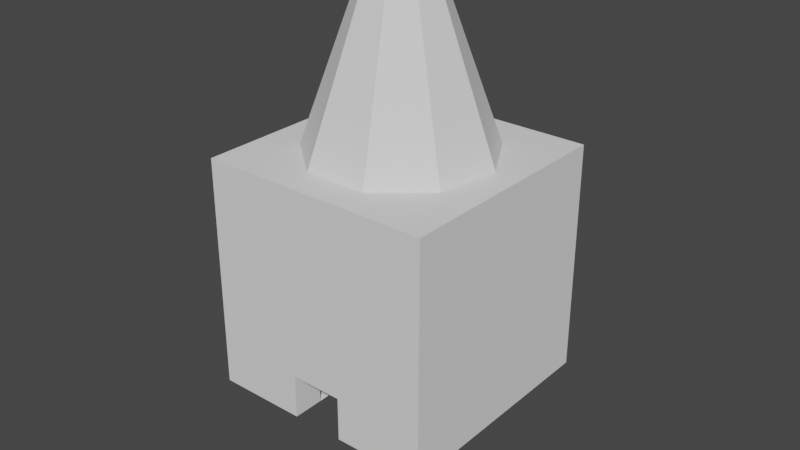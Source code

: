 # Source: Furnace_2.blend  (saved by Blender 5.1.30; exported with 4.5.12 LTS)
import bpy
from mathutils import Matrix  # noqa: F401  (used for matrix-valued properties, if any)

bpy.ops.wm.read_factory_settings(use_empty=True)
scene = bpy.context.scene
scene.name = 'Scene'

# ---- collections
col_collection = bpy.data.collections.new('Collection'); scene.collection.children.link(col_collection)

# ---- world
world_world = bpy.data.worlds.new('World'); scene.world = world_world
world_world.use_nodes = True; world_world.node_tree.nodes.clear()
_N = world_world.node_tree.nodes; _L = world_world.node_tree.links
n0 = _N.new('ShaderNodeOutputWorld'); n0.name = 'World Output'; n0.location = (300, 300)
n1 = _N.new('ShaderNodeBackground'); n1.name = 'Background'; n1.location = (10, 300)
n1.inputs[0].default_value = (0.05088, 0.05088, 0.05088, 1.0)
_L.new(n1.outputs[0], n0.inputs[0])
n0.is_active_output = True
world_world.color = (0.05088, 0.05088, 0.05088)
world_world.use_sun_shadow = False
world_world.sun_shadow_jitter_overblur = 0.0

# ---- meshes
me_cube_002 = bpy.data.meshes.new('Cube.002')
me_cube_002.from_pydata([(-0.2402, 1.0, 1.0), (0.2077, 1.0, 1.0), (0.1074, 0.1655, 1.0), (0.1741, 0.05012, 1.0), (0.1509, -0.08115, 1.0), (0.04884, -0.1668, 1.0), (-0.08445, -0.1668, 1.0), (-0.1866, -0.08115, 1.0), (-0.2097, 0.05012, 1.0), (-1.016, -1.0, -1.0), (-1.016, -1.0, 1.0), (-1.016, 1.0, -1.0), (-1.016, 1.0, 1.0), (0.9837, -1.0, -1.0), (0.9837, -1.0, 1.0), (0.9837, 1.0, -1.0), (0.9837, 1.0, 1.0), (-0.2402, -1.0, -1.0), (0.2077, -1.0, -1.0), (0.2077, -1.0, -0.6229), (-0.2402, -1.0, -0.6229), (0.2077, 0.782, 0.5811), (-0.2402, 0.782, 0.5811), (0.2077, -0.7292, -0.6229), (-0.2402, -0.73, -1.0), (-0.2402, -0.7292, -0.6229), (0.2077, -0.73, -1.0), (-0.8206, -0.73, -1.0), (0.9837, 1.0, 1.0), (0.9837, -1.0, 1.0), (0.7881, -0.73, -1.0), (-0.8206, 0.782, -1.0), (0.7881, 0.782, -1.0), (-0.8206, -0.73, 0.5811), (0.7881, -0.73, 0.5811), (-0.8206, 0.782, 0.5811), (0.7881, 0.782, 0.5811), (-0.0178, 0.2111, 1.0), (-0.1431, 0.1655, 1.0), (-1.016, -1.0, 1.0), (-1.016, 1.0, 1.0)], [], [(9, 10, 12, 11), (13, 14, 29, 10, 9, 17, 20, 19, 18), (31, 32, 36, 21, 22, 35), (28, 16, 15, 11, 12), (14, 13, 15, 16), (19, 20, 25, 23), (18, 19, 23, 26), (20, 17, 24, 25), (2, 3, 1, 0, 8, 38, 37), (32, 30, 34, 36), (23, 25, 24, 27, 33, 34, 30, 26), (29, 28, 1, 3, 4, 5, 6, 7, 8, 0, 40, 39), (27, 31, 35, 33)])
_uv = me_cube_002.uv_layers.new(name='UVMap')
_uv.uv.foreach_set('vector', [0.375, 0.0, 0.625, 0.0, 0.625, 0.25, 0.375, 0.25, 0.375, 0.75, 0.625, 0.75, 0.625, 0.7917, 0.625, 1.0, 0.375, 1.0, 0.375, 0.9167, 0.4221, 0.9167, 0.4221, 0.8333, 0.375, 0.8333, 0.1667, 0.5484, 0.3333, 0.5484, 0.3333, 0.5484, 0.2917, 0.75, 0.2083, 0.7009, 0.1667, 0.5484, 0.625, 0.4583, 0.625, 0.5, 0.375, 0.5, 0.375, 0.25, 0.625, 0.25, 0.625, 0.75, 0.375, 0.75, 0.375, 0.5, 0.625, 0.5, 0.4221, 0.8333, 0.4221, 0.9167, 0.4221, 0.9167, 0.4221, 0.8333, 0.375, 0.8333, 0.4221, 0.8333, 0.4221, 0.8333, 0.375, 0.8333, 0.4221, 0.9167, 0.375, 0.9167, 0.375, 0.9167, 0.4221, 0.9167, 0.3339, 0.7852, 0.3516, 0.7915, 0.2917, 0.75, 0.2083, 0.7009, 0.3147, 0.8043, 0.3061, 0.7876, 0.3148, 0.7819, 0.3333, 0.5484, 0.3333, 0.7232, 0.3333, 0.7232, 0.3333, 0.5484, 0.4221, 0.8333, 0.4221, 0.9167, 0.375, 0.9167, 0.1667, 0.7232, 0.1667, 0.7232, 0.3333, 0.7232, 0.3333, 0.7232, 0.2917, 0.7381, 0.3333, 0.7232, 0.3333, 0.5484, 0.2917, 0.75, 0.3516, 0.7915, 0.3616, 0.8008, 0.3624, 0.8142, 0.3534, 0.8247, 0.3347, 0.821, 0.3147, 0.8043, 0.2083, 0.7009, 0.1667, 0.5484, 0.1667, 0.7232, 0.1667, 0.7232, 0.1667, 0.5484, 0.1667, 0.5484, 0.1667, 0.7232])
me_cube_002.update()
me_circle_006 = bpy.data.meshes.new('Circle.006')
me_circle_006.from_pydata([(-0.1585, 0.3514, 2.063), (-1.796e-07, 0.409, 2.063), (-0.2428, 0.2053, 2.063), (-0.2135, 0.03926, 2.063), (-0.08432, -0.06914, 2.063), (0.08432, -0.06914, 2.063), (0.2135, 0.03926, 2.063), (0.2428, 0.2053, 2.063), (0.1585, 0.3514, 2.063), (-0.6428, 0.9286, -0.01715), (0.0, 1.163, -0.01715), (-0.9848, 0.3362, -0.01715), (-0.866, -0.3375, -0.01715), (-0.342, -0.7772, -0.01715), (0.342, -0.7772, -0.01715), (0.866, -0.3375, -0.01715), (0.9848, 0.3362, -0.01715), (0.6428, 0.9286, -0.01715), (-0.2121, 0.4153, -0.5471), (-1.821e-07, 0.4925, -0.5471), (-0.325, 0.2198, -0.5471), (-0.2858, -0.002496, -0.5471), (-0.1129, -0.1476, -0.5471), (0.1129, -0.1476, -0.5471), (0.2858, -0.002496, -0.5471), (0.325, 0.2198, -0.5471), (0.2121, 0.4153, -0.5471)], [], [(14, 15, 6, 5), (11, 12, 3, 2), (15, 16, 7, 6), (12, 13, 4, 3), (10, 9, 0, 1), (16, 17, 8, 7), (13, 14, 5, 4), (9, 11, 2, 0), (17, 10, 1, 8), (19, 26, 8, 1), (26, 25, 7, 8), (25, 24, 6, 7), (24, 23, 5, 6), (23, 22, 4, 5), (22, 21, 3, 4), (21, 20, 2, 3), (20, 18, 0, 2), (18, 19, 1, 0)])
_uv = me_circle_006.uv_layers.new(name='UVMap')
_uv.uv.foreach_set('vector', [0.0, 0.0, 0.0, 0.0, 0.0, 0.0, 0.0, 0.0, 0.0, 0.0, 0.0, 0.0, 0.0, 0.0, 0.0, 0.0, 0.0, 0.0, 0.0, 0.0, 0.0, 0.0, 0.0, 0.0, 0.0, 0.0, 0.0, 0.0, 0.0, 0.0, 0.0, 0.0, 0.0, 0.0, 0.0, 0.0, 0.0, 0.0, 0.0, 0.0, 0.0, 0.0, 0.0, 0.0, 0.0, 0.0, 0.0, 0.0, 0.0, 0.0, 0.0, 0.0, 0.0, 0.0, 0.0, 0.0, 0.0, 0.0, 0.0, 0.0, 0.0, 0.0, 0.0, 0.0, 0.0, 0.0, 0.0, 0.0, 0.0, 0.0, 0.0, 0.0, 0.0, 0.0, 0.0, 0.0, 0.0, 0.0, 0.0, 0.0, 0.0, 0.0, 0.0, 0.0, 0.0, 0.0, 0.0, 0.0, 0.0, 0.0, 0.0, 0.0, 0.0, 0.0, 0.0, 0.0, 0.0, 0.0, 0.0, 0.0, 0.0, 0.0, 0.0, 0.0, 0.0, 0.0, 0.0, 0.0, 0.0, 0.0, 0.0, 0.0, 0.0, 0.0, 0.0, 0.0, 0.0, 0.0, 0.0, 0.0, 0.0, 0.0, 0.0, 0.0, 0.0, 0.0, 0.0, 0.0, 0.0, 0.0, 0.0, 0.0, 0.0, 0.0, 0.0, 0.0, 0.0, 0.0, 0.0, 0.0, 0.0, 0.0, 0.0, 0.0])
me_circle_006.update()
me_plane = bpy.data.meshes.new('Plane')
me_plane.from_pydata([(0.8016, -1.277, 0.0), (0.8016, 0.0, 0.0), (0.0, 0.0, 0.0), (1.869, -1.277, 0.344), (1.731, 0.0, 0.344), (2.879, -1.277, 0.344), (2.879, 0.0, 0.344), (1.731, 2.673, 1.573), (2.879, 2.673, 1.573), (1.731, 4.13, 1.573), (2.879, 4.13, 1.573), (1.131, 2.679, 1.569), (1.131, 4.136, 1.569), (0.0, 2.679, 1.569), (0.0, 4.136, 1.569), (0.8016, 0.0, 1.35), (0.0, 0.0, 1.35), (1.193, 0.0, 1.35), (1.731, 0.0, 1.694), (1.731, 2.673, 2.923), (1.131, 2.673, 2.923), (1.731, 2.673, 5.66), (1.131, 2.673, 5.66), (2.879, 2.673, 2.923), (2.879, 2.673, 5.66), (2.879, 0.0, 1.694), (2.879, -1.277, 1.694), (1.869, -1.277, 1.694), (1.193, -1.277, 1.35), (0.8016, -1.277, 1.35), (0.0, -1.277, 1.35), (0.3139, 0.514, 5.66), (0.8032, 0.9246, 5.66), (0.9142, 1.554, 5.66), (0.0, 0.514, 5.66), (0.3139, 0.514, 2.923), (0.8032, 0.9246, 2.923), (0.9142, 1.554, 2.923), (0.0, 0.514, 2.923), (0.3139, 0.514, 1.569), (0.8032, 0.9246, 1.569), (0.9142, 1.554, 1.569), (0.0, 0.514, 1.569), (1.731, 4.13, 5.66), (1.131, 4.13, 5.66), (2.879, 4.13, 5.66), (0.0, 2.673, 5.66), (0.0, 4.13, 5.66), (0.0, 2.325, 5.66), (0.5948, 2.107, 5.66), (-0.8016, -1.277, 0.0), (-0.8016, 0.0, 0.0), (-1.869, -1.277, 0.344), (-1.731, 0.0, 0.344), (-2.879, -1.277, 0.344), (-2.879, 0.0, 0.344), (-1.731, 2.673, 1.573), (-2.879, 2.673, 1.573), (-1.731, 4.13, 1.573), (-2.879, 4.13, 1.573), (-1.131, 2.679, 1.569), (-1.131, 4.136, 1.569), (-0.8016, 0.0, 1.35), (-1.193, 0.0, 1.35), (-1.731, 0.0, 1.694), (-1.731, 2.673, 2.923), (-1.131, 2.673, 2.923), (-1.731, 2.673, 5.66), (-1.131, 2.673, 5.66), (-2.879, 2.673, 2.923), (-2.879, 2.673, 5.66), (-2.879, 0.0, 1.694), (-2.879, -1.277, 1.694), (-1.869, -1.277, 1.694), (-1.193, -1.277, 1.35), (-0.8016, -1.277, 1.35), (-0.3139, 0.514, 5.66), (-0.8032, 0.9246, 5.66), (-0.9142, 1.554, 5.66), (-0.3139, 0.514, 2.923), (-0.8032, 0.9246, 2.923), (-0.9142, 1.554, 2.923), (-0.3139, 0.514, 1.569), (-0.8032, 0.9246, 1.569), (-0.9142, 1.554, 1.569), (-1.731, 4.13, 5.66), (-1.131, 4.13, 5.66), (-2.879, 4.13, 5.66), (-0.5948, 2.107, 5.66), (-0.001179, 0.7371, 1.569), (0.6559, 1.377, 1.569), (0.3838, 0.7753, 1.569), (0.5292, 1.554, 1.569), (0.2708, 1.914, 1.569), (0.003866, 1.887, 1.569), (0.2842, 1.368, -3.203), (-0.6585, 1.247, 1.569), (-0.5197, 1.554, 1.569), (-0.2734, 0.7101, 1.569), (-0.3864, 1.848, 1.569), (-0.0002571, 1.09, -3.203), (0.1664, 1.107, -3.203), (0.2294, 1.444, -3.203), (0.1175, 1.6, -3.203), (0.001927, 1.588, -3.203), (-0.2848, 1.311, -3.203), (-0.2247, 1.444, -3.203), (-0.1181, 1.079, -3.203), (-0.167, 1.572, -3.203), (0.4551, 1.372, 0.8456), (0.2664, 0.9545, 0.8456), (-0.1895, 0.9093, 0.8456), (-0.4566, 1.281, 0.8456), (0.002819, 1.726, 0.8456), (0.188, 1.744, 0.8456), (0.3672, 1.494, 0.8456), (-0.000681, 0.928, 0.8456), (-0.3603, 1.494, 0.8456), (-0.2679, 1.699, 0.8456), (0.3297, 0.8579, 1.363), (-0.5655, 1.263, 1.363), (0.2327, 1.836, 1.363), (-0.0009496, 0.825, 1.363), (-0.3318, 1.78, 1.363), (0.5634, 1.375, 1.363), (-0.2347, 0.8018, 1.363), (0.003384, 1.813, 1.363), (0.4546, 1.526, 1.363), (-0.4463, 1.526, 1.363), (0.4155, 1.371, -0.09222), (-0.173, 0.9485, -0.09222), (0.002612, 1.694, -0.09222), (0.3353, 1.483, -0.09222), (-0.3289, 1.483, -0.09222), (0.2432, 0.9898, -0.09222), (-0.4168, 1.288, -0.09222), (0.1717, 1.711, -0.09222), (-0.0005828, 0.9656, -0.09222), (-0.2445, 1.669, -0.09222)], [], [(1, 0, 3, 4), (4, 3, 5, 6), (4, 6, 8, 7), (7, 8, 10, 9), (7, 9, 12, 11), (11, 12, 14, 13), (2, 1, 15, 16), (17, 15, 1, 4, 18), (19, 18, 4, 7), (11, 20, 19, 7), (19, 20, 22, 21), (19, 21, 24, 23), (25, 18, 19, 23), (16, 15, 29, 30), (15, 17, 28, 29), (17, 18, 27, 28), (26, 27, 18, 25), (32, 33, 37, 36), (31, 32, 36, 35), (34, 31, 35, 38), (20, 37, 33, 22), (36, 37, 41, 40), (35, 36, 40, 39), (38, 35, 39, 42), (11, 41, 37, 20), (42, 39, 40, 41, 92, 90, 91, 89), (92, 41, 11, 13, 94, 93), (24, 21, 43, 45), (21, 22, 44, 43), (44, 22, 46, 47), (48, 46, 22, 33, 49), (51, 53, 52, 50), (53, 55, 54, 52), (53, 56, 57, 55), (56, 58, 59, 57), (56, 60, 61, 58), (60, 13, 14, 61), (2, 16, 62, 51), (63, 64, 53, 51, 62), (65, 56, 53, 64), (60, 56, 65, 66), (65, 67, 68, 66), (65, 69, 70, 67), (71, 69, 65, 64), (16, 30, 75, 62), (62, 75, 74, 63), (63, 74, 73, 64), (72, 71, 64, 73), (77, 80, 81, 78), (76, 79, 80, 77), (34, 38, 79, 76), (66, 68, 78, 81), (80, 83, 84, 81), (79, 82, 83, 80), (38, 42, 82, 79), (60, 66, 81, 84), (97, 84, 83, 82, 42, 89, 98, 96), (13, 60, 84, 97, 99, 94), (70, 87, 85, 67), (67, 85, 86, 68), (86, 47, 46, 68), (88, 78, 68, 46, 48), (134, 129, 95, 101), (135, 130, 107, 105), (136, 131, 104, 103), (129, 132, 102, 95), (132, 136, 103, 102), (137, 134, 101, 100), (138, 133, 106, 108), (131, 138, 108, 104), (130, 137, 100, 107), (133, 135, 105, 106), (128, 120, 112, 117), (125, 122, 116, 111), (126, 123, 118, 113), (123, 128, 117, 118), (122, 119, 110, 116), (127, 121, 114, 115), (124, 127, 115, 109), (121, 126, 113, 114), (120, 125, 111, 112), (119, 124, 109, 110), (91, 90, 124, 119), (96, 98, 125, 120), (93, 94, 126, 121), (90, 92, 127, 124), (92, 93, 121, 127), (89, 91, 119, 122), (99, 97, 128, 123), (94, 99, 123, 126), (98, 89, 122, 125), (97, 96, 120, 128), (117, 112, 135, 133), (111, 116, 137, 130), (113, 118, 138, 131), (118, 117, 133, 138), (116, 110, 134, 137), (115, 114, 136, 132), (109, 115, 132, 129), (114, 113, 131, 136), (112, 111, 130, 135), (110, 109, 129, 134)])
_uv = me_plane.uv_layers.new(name='UVMap')
_uv.uv.foreach_set('vector', [1.0, 1.0, 1.0, 0.0, 1.0, 0.0, 1.0, 1.0, 1.0, 1.0, 1.0, 0.0, 1.0, 0.0, 1.0, 1.0, 1.0, 1.0, 1.0, 1.0, 1.0, 1.0, 1.0, 1.0, 1.0, 1.0, 1.0, 1.0, 1.0, 1.0, 1.0, 1.0, 1.0, 1.0, 1.0, 1.0, 1.0, 1.0, 1.0, 1.0, 1.0, 1.0, 1.0, 1.0, 1.0, 1.0, 1.0, 1.0, 0.5, 1.0, 1.0, 1.0, 1.0, 1.0, 0.5, 1.0, 0.0, 0.0, 1.0, 1.0, 1.0, 1.0, 1.0, 1.0, 0.0, 0.0, 0.0, 0.0, 0.0, 0.0, 1.0, 1.0, 1.0, 1.0, 1.0, 1.0, 0.0, 0.0, 0.0, 0.0, 1.0, 1.0, 0.0, 0.0, 0.0, 0.0, 0.0, 0.0, 0.0, 0.0, 0.0, 0.0, 0.0, 0.0, 0.0, 0.0, 0.0, 0.0, 0.0, 0.0, 0.0, 0.0, 0.0, 0.0, 0.0, 0.0, 0.5, 1.0, 1.0, 1.0, 0.0, 0.0, 0.0, 0.0, 1.0, 1.0, 0.0, 0.0, 0.0, 0.0, 0.0, 0.0, 0.0, 0.0, 0.0, 0.0, 0.0, 0.0, 0.0, 0.0, 0.0, 0.0, 0.0, 0.0, 0.0, 0.0, 0.0, 0.0, 0.0, 0.0, 0.0, 0.0, 0.0, 0.0, 0.0, 0.0, 0.0, 0.0, 0.0, 0.0, 0.0, 0.0, 0.0, 0.0, 0.0, 0.0, 0.0, 0.0, 0.0, 0.0, 0.0, 0.0, 0.0, 0.0, 0.0, 0.0, 0.0, 0.0, 0.0, 0.0, 0.0, 0.0, 0.0, 0.0, 0.0, 0.0, 0.0, 0.0, 0.0, 0.0, 0.0, 0.0, 0.0, 0.0, 0.0, 0.0, 0.0, 0.0, 0.0, 0.0, 0.0, 0.0, 0.0, 0.0, 1.0, 1.0, 0.0, 0.0, 0.0, 0.0, 0.0, 0.0, 0.0, 0.0, 0.0, 0.0, 0.0, 0.0, 0.0, 0.0, 0.0, 0.0, 0.0, 0.0, 0.0, 0.0, 0.0, 0.0, 0.0, 0.0, 0.0, 0.0, 1.0, 1.0, 1.0, 1.0, 0.2957, 0.2957, 0.3199, 0.3199, 0.0, 0.0, 0.0, 0.0, 0.0, 0.0, 0.0, 0.0, 0.0, 0.0, 0.0, 0.0, 0.0, 0.0, 0.0, 0.0, 0.0, 0.0, 0.0, 0.0, 0.0, 0.0, 0.0, 0.0, 0.0, 0.0, 0.0, 0.0, 0.0, 0.0, 0.0, 0.0, 0.0, 0.0, 1.0, 1.0, 1.0, 1.0, 1.0, 0.0, 1.0, 0.0, 1.0, 1.0, 1.0, 1.0, 1.0, 0.0, 1.0, 0.0, 1.0, 1.0, 1.0, 1.0, 1.0, 1.0, 1.0, 1.0, 1.0, 1.0, 1.0, 1.0, 1.0, 1.0, 1.0, 1.0, 1.0, 1.0, 1.0, 1.0, 1.0, 1.0, 1.0, 1.0, 1.0, 1.0, 1.0, 1.0, 1.0, 1.0, 1.0, 1.0, 0.5, 1.0, 0.5, 1.0, 1.0, 1.0, 1.0, 1.0, 0.0, 0.0, 0.0, 0.0, 1.0, 1.0, 1.0, 1.0, 1.0, 1.0, 0.0, 0.0, 1.0, 1.0, 1.0, 1.0, 0.0, 0.0, 1.0, 1.0, 1.0, 1.0, 0.0, 0.0, 0.0, 0.0, 0.0, 0.0, 0.0, 0.0, 0.0, 0.0, 0.0, 0.0, 0.0, 0.0, 0.0, 0.0, 0.0, 0.0, 0.0, 0.0, 0.0, 0.0, 0.0, 0.0, 0.0, 0.0, 0.0, 0.0, 0.5, 1.0, 0.0, 0.0, 0.0, 0.0, 1.0, 1.0, 1.0, 1.0, 0.0, 0.0, 0.0, 0.0, 0.0, 0.0, 0.0, 0.0, 0.0, 0.0, 0.0, 0.0, 0.0, 0.0, 0.0, 0.0, 0.0, 0.0, 0.0, 0.0, 0.0, 0.0, 0.0, 0.0, 0.0, 0.0, 0.0, 0.0, 0.0, 0.0, 0.0, 0.0, 0.0, 0.0, 0.0, 0.0, 0.0, 0.0, 0.0, 0.0, 0.0, 0.0, 0.0, 0.0, 0.0, 0.0, 0.0, 0.0, 0.0, 0.0, 0.0, 0.0, 0.0, 0.0, 0.0, 0.0, 0.0, 0.0, 0.0, 0.0, 0.0, 0.0, 0.0, 0.0, 0.0, 0.0, 0.0, 0.0, 0.0, 0.0, 0.0, 0.0, 0.0, 0.0, 0.0, 0.0, 0.0, 0.0, 1.0, 1.0, 0.0, 0.0, 0.0, 0.0, 0.0, 0.0, 0.0, 0.0, 0.0, 0.0, 0.0, 0.0, 0.0, 0.0, 0.0, 0.0, 0.0, 0.0, 0.0, 0.0, 0.0, 0.0, 1.0, 1.0, 1.0, 1.0, 0.0, 0.0, 0.0, 0.0, 0.2619, 0.2619, 0.2964, 0.2964, 0.0, 0.0, 0.0, 0.0, 0.0, 0.0, 0.0, 0.0, 0.0, 0.0, 0.0, 0.0, 0.0, 0.0, 0.0, 0.0, 0.0, 0.0, 0.0, 0.0, 0.0, 0.0, 0.0, 0.0, 0.0, 0.0, 0.0, 0.0, 0.0, 0.0, 0.0, 0.0, 0.0, 0.0, 0.0, 0.0, 0.0, 0.0, 0.0, 0.0, 0.0, 0.0, 0.0, 0.0, 0.0, 0.0, 0.0, 0.0, 0.0, 0.0, 0.3199, 0.3199, 0.296, 0.296, 0.2957, 0.2957, 0.3199, 0.3199, 0.0, 0.0, 0.0, 0.0, 0.0, 0.0, 0.0, 0.0, 0.0, 0.0, 0.3199, 0.3199, 0.3199, 0.3199, 0.0, 0.0, 0.0, 0.0, 0.0, 0.0, 0.0, 0.0, 0.0, 0.0, 0.2619, 0.2619, 0.0, 0.0, 0.0, 0.0, 0.2619, 0.2619, 0.296, 0.296, 0.2619, 0.2619, 0.2619, 0.2619, 0.2964, 0.2964, 0.0, 0.0, 0.0, 0.0, 0.0, 0.0, 0.0, 0.0, 0.0, 0.0, 0.0, 0.0, 0.0, 0.0, 0.0, 0.0, 0.0, 0.0, 0.0, 0.0, 0.0, 0.0, 0.0, 0.0, 0.0, 0.0, 0.0, 0.0, 0.0, 0.0, 0.0, 0.0, 0.296, 0.296, 0.2619, 0.2619, 0.2619, 0.2619, 0.296, 0.296, 0.2619, 0.2619, 0.0, 0.0, 0.0, 0.0, 0.2619, 0.2619, 0.0, 0.0, 0.0, 0.0, 0.0, 0.0, 0.0, 0.0, 0.0, 0.0, 0.3199, 0.3199, 0.3199, 0.3199, 0.0, 0.0, 0.0, 0.0, 0.0, 0.0, 0.0, 0.0, 0.0, 0.0, 0.3199, 0.3199, 0.296, 0.296, 0.296, 0.296, 0.3199, 0.3199, 0.0, 0.0, 0.0, 0.0, 0.0, 0.0, 0.0, 0.0, 0.0, 0.0, 0.0, 0.0, 0.0, 0.0, 0.0, 0.0, 0.0, 0.0, 0.0, 0.0, 0.0, 0.0, 0.0, 0.0, 0.0, 0.0, 0.0, 0.0, 0.0, 0.0, 0.0, 0.0, 0.3199, 0.3199, 0.2957, 0.2957, 0.296, 0.296, 0.3199, 0.3199, 0.0, 0.0, 0.0, 0.0, 0.0, 0.0, 0.0, 0.0, 0.0, 0.0, 0.3199, 0.3199, 0.3199, 0.3199, 0.0, 0.0, 0.0, 0.0, 0.0, 0.0, 0.0, 0.0, 0.0, 0.0, 0.2619, 0.2619, 0.0, 0.0, 0.0, 0.0, 0.2619, 0.2619, 0.2964, 0.2964, 0.2619, 0.2619, 0.2619, 0.2619, 0.296, 0.296, 0.0, 0.0, 0.0, 0.0, 0.0, 0.0, 0.0, 0.0, 0.0, 0.0, 0.0, 0.0, 0.0, 0.0, 0.0, 0.0, 0.0, 0.0, 0.0, 0.0, 0.0, 0.0, 0.0, 0.0, 0.0, 0.0, 0.0, 0.0, 0.0, 0.0, 0.0, 0.0, 0.296, 0.296, 0.2619, 0.2619, 0.2619, 0.2619, 0.296, 0.296, 0.2619, 0.2619, 0.0, 0.0, 0.0, 0.0, 0.2619, 0.2619, 0.0, 0.0, 0.0, 0.0, 0.0, 0.0, 0.0, 0.0, 0.0, 0.0, 0.3199, 0.3199, 0.3199, 0.3199, 0.0, 0.0, 0.0, 0.0, 0.0, 0.0, 0.0, 0.0, 0.0, 0.0, 0.3199, 0.3199, 0.296, 0.296, 0.296, 0.296, 0.3199, 0.3199, 0.0, 0.0, 0.0, 0.0, 0.0, 0.0, 0.0, 0.0, 0.0, 0.0, 0.0, 0.0, 0.0, 0.0, 0.0, 0.0])
me_plane.materials.append(None)
me_plane.update()
me_plane_002 = bpy.data.meshes.new('Plane.002')
me_plane_002.from_pydata([(0.2665, 1.367, -3.197), (-0.0002129, 1.107, -3.197), (0.156, 1.123, -3.197), (0.215, 1.439, -3.197), (0.1102, 1.585, -3.197), (0.001834, 1.574, -3.197), (-0.267, 1.314, -3.197), (-0.2106, 1.439, -3.197), (-0.1107, 1.096, -3.197), (-0.1565, 1.558, -3.197), (0.3895, 1.37, -0.08647), (-0.1621, 0.9743, -0.08647), (0.002476, 1.673, -0.08647), (0.3143, 1.475, -0.08647), (-0.3083, 1.475, -0.08647), (0.228, 1.013, -0.08647), (-0.3907, 1.293, -0.08647), (0.1609, 1.689, -0.08647), (-0.0005183, 0.9904, -0.08647), (-0.2292, 1.65, -0.08647)], [], [(15, 10, 0, 2), (16, 11, 8, 6), (17, 12, 5, 4), (10, 13, 3, 0), (13, 17, 4, 3), (18, 15, 2, 1), (19, 14, 7, 9), (12, 19, 9, 5), (11, 18, 1, 8), (14, 16, 6, 7), (1, 2, 0, 3, 4, 5, 9, 7, 6, 8)])
_uv = me_plane_002.uv_layers.new(name='UVMap')
_uv.uv.foreach_set('vector', [0.0, 0.0, 0.0, 0.0, 0.0, 0.0, 0.0, 0.0, 0.0, 0.0, 0.0, 0.0, 0.0, 0.0, 0.0, 0.0, 0.3199, 0.3199, 0.296, 0.296, 0.2957, 0.2957, 0.3199, 0.3199, 0.0, 0.0, 0.0, 0.0, 0.0, 0.0, 0.0, 0.0, 0.0, 0.0, 0.3199, 0.3199, 0.3199, 0.3199, 0.0, 0.0, 0.0, 0.0, 0.0, 0.0, 0.0, 0.0, 0.0, 0.0, 0.2619, 0.2619, 0.0, 0.0, 0.0, 0.0, 0.2619, 0.2619, 0.296, 0.296, 0.2619, 0.2619, 0.2619, 0.2619, 0.2964, 0.2964, 0.0, 0.0, 0.0, 0.0, 0.0, 0.0, 0.0, 0.0, 0.0, 0.0, 0.0, 0.0, 0.0, 0.0, 0.0, 0.0, 0.0, 0.0, 0.0, 0.0, 0.0, 0.0, 0.0, 0.0, 0.3199, 0.3199, 0.2964, 0.2964, 0.2619, 0.2619, 0.0, 0.0, 0.0, 0.0, 0.0, 0.0])
me_plane_002.materials.append(None)
me_plane_002.update()

# ---- objects
ob_cube_001 = bpy.data.objects.new('Cube.001', me_cube_002)
ob_circle_001 = bpy.data.objects.new('Circle.001', me_circle_006)
ob_plane = bpy.data.objects.new('Plane', me_plane)
ob_plane_001 = bpy.data.objects.new('Plane.001', me_plane_002)

# ---- transforms, parenting, visibility, modifiers, constraints
ob_cube_001.location = (0.3499, 2.554e-08, 3.593)
ob_cube_001.scale = (3.58, 3.58, 3.58)
ob_circle_001.location = (0.2862, -0.4016, 7.221)
ob_circle_001.scale = (2.83, 2.83, 2.83)
ob_plane.location = (0.2917, -1.333, 0.01282)
ob_plane_001.location = (0.2917, -1.333, 0.01282)

# ---- collection membership
col_collection.objects.link(ob_cube_001)
col_collection.objects.link(ob_circle_001)
col_collection.objects.link(ob_plane)
col_collection.objects.link(ob_plane_001)

# ---- scene / render settings (as saved in the file)
scene.frame_start = 1; scene.frame_end = 250; scene.frame_set(73)
scene.render.engine = 'BLENDER_EEVEE_NEXT'
scene.render.bake_bias = 0.0
scene.render.bake_samples = 0
scene.cycles.sampling_pattern = 'TABULATED_SOBOL'
scene.view_settings.view_transform = 'Filmic'
bpy.context.view_layer.update()

# ---- added for rendering (the .blend has no active camera and no usable light): camera, sun
cam_auto = bpy.data.cameras.new('AutoCamera')
cam_auto.lens = 50.0
cam_auto.sensor_width = 36.0
cam_auto.clip_end = 1000.0
ob_auto_camera = bpy.data.objects.new('AutoCamera', cam_auto)
scene.collection.objects.link(ob_auto_camera)
ob_auto_camera.location = (18.0045, -21.2554, 19.1041)
ob_auto_camera.rotation_euler = (1.09748, -7.21219e-08, 0.694738)
scene.camera = ob_auto_camera
light_auto_sun = bpy.data.lights.new('AutoSun', 'SUN')
light_auto_sun.energy = 3.0
light_auto_sun.angle = 0.0523599
ob_auto_sun = bpy.data.objects.new('AutoSun', light_auto_sun)
scene.collection.objects.link(ob_auto_sun)
ob_auto_sun.rotation_euler = (0.872665, 0.174533, 0.523599)
bpy.context.view_layer.update()

